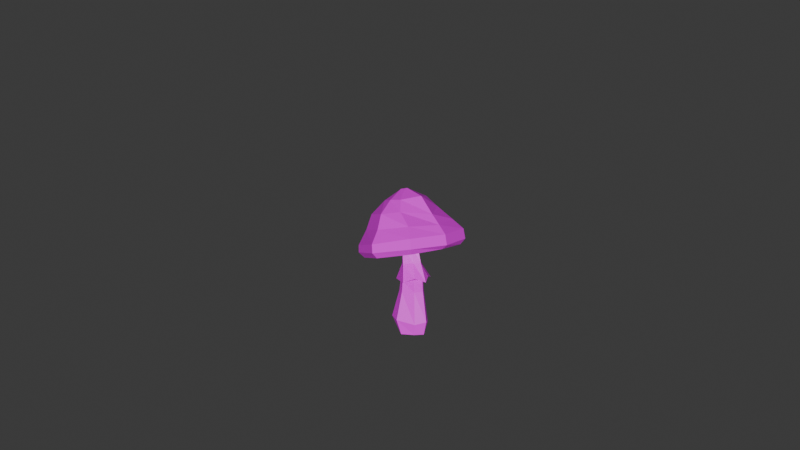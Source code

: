 # Source: mushroom.blend  (saved by Blender 5.2.45; exported with 4.5.12 LTS)
import bpy
from mathutils import Matrix  # noqa: F401  (used for matrix-valued properties, if any)

bpy.ops.wm.read_factory_settings(use_empty=True)
scene = bpy.context.scene
scene.name = 'Scene'

# ---- collections
col_ref = bpy.data.collections.new('ref'); scene.collection.children.link(col_ref)
col_mushroom = bpy.data.collections.new('mushroom'); scene.collection.children.link(col_mushroom)
col_camera = bpy.data.collections.new('camera'); scene.collection.children.link(col_camera)

# ---- images (referenced by path relative to the original .blend; pixels are not part of the script)
import os
ASSET_DIR = os.environ.get("B2B_ASSET_DIR", "")  # directory of the original .blend (textures are referenced by path, not embedded)
HERE = os.path.dirname(os.path.abspath(__file__))  # packed textures are extracted next to this script under _unpacked/

def load_image(name, relpath, width, height, colorspace="sRGB"):
    """Load a texture the original file referenced (path relative to the .blend, or extracted next to this script)."""
    p = next((c for c in (os.path.join(HERE, relpath), os.path.join(ASSET_DIR, relpath)) if relpath and os.path.exists(c)), "")
    if p:
        img = bpy.data.images.load(p, check_existing=True)
        img.name = name
    else:  # same state as the original file: an image datablock whose file is absent (Cycles renders it pink)
        img = bpy.data.images.new(name, width, height)
        img.source = "FILE"
        img.filepath = "//" + (relpath or name)
    img.colorspace_settings.name = colorspace
    return img
img_mushroom_atlas = load_image('mushroom_atlas', 'mushroom_atlas.png', 1024, 1024, 'sRGB')

# ---- materials (node trees are filled in below, after node groups)
mat_mushroom_material = bpy.data.materials.new('mushroom_material')

# ---- material node trees
mat_mushroom_material.use_nodes = True; mat_mushroom_material.node_tree.nodes.clear()
_N = mat_mushroom_material.node_tree.nodes; _L = mat_mushroom_material.node_tree.links
n0 = _N.new('ShaderNodeBsdfPrincipled'); n0.name = 'Principled BSDF'; n0.location = (-200, 100)
n0.inputs[10].default_value = 0.005
n1 = _N.new('ShaderNodeOutputMaterial'); n1.name = 'Material Output'; n1.location = (200, 100)
n2 = _N.new('ShaderNodeTexImage'); n2.name = 'Image Texture'; n2.location = (-569, 40)
n2.image = img_mushroom_atlas
_L.new(n0.outputs[0], n1.inputs[0])
_L.new(n2.outputs[0], n0.inputs[0])
n1.is_active_output = True

# ---- world
world_world = bpy.data.worlds.new('World'); scene.world = world_world
world_world.use_nodes = True; world_world.node_tree.nodes.clear()
_N = world_world.node_tree.nodes; _L = world_world.node_tree.links
n0 = _N.new('ShaderNodeOutputWorld'); n0.name = 'World Output'; n0.location = (200, 100)
n1 = _N.new('ShaderNodeBackground'); n1.name = 'Background'; n1.location = (-200, 100)
n1.inputs[0].default_value = (0.05088, 0.05088, 0.05088, 1.0)
_L.new(n1.outputs[0], n0.inputs[0])
n0.is_active_output = True
world_world.color = (0.05088, 0.05088, 0.05088)
world_world.sun_shadow_jitter_overblur = 0.0

# ---- cameras
cam_camera_001 = bpy.data.cameras.new('Camera.001')

# ---- lights
light_sun = bpy.data.lights.new('Sun', 'SUN')
light_sun.energy = 3.0

# ---- meshes
me_circle_001 = bpy.data.meshes.new('Circle.001')
me_circle_001.from_pydata([(-0.07739, 0.8125, 0.004065), (-0.6125, 0.3558, 0.05924), (-0.8234, -0.02383, 0.1355), (-0.6125, -0.4995, 0.04795), (-0.07739, -0.9391, 0.00971), (0.6018, -0.4995, 0.007307), (0.9262, -0.01818, 0.008617), (0.6018, 0.3558, 0.0186), (-0.1639, 1.145, 0.9079), (-0.9089, 0.8153, 1.007), (-1.1, -0.03512, 0.977), (-0.9089, -0.8855, 1.007), (-0.1639, -1.238, 0.9248), (0.771, -0.6428, 0.6892), (1.182, -0.06899, 0.8322), (0.771, 0.4822, 0.6948), (-0.08129, 0.6875, 3.263), (-0.515, 0.4798, 3.288), (-0.5792, -0.03512, 3.268), (-0.515, -0.5501, 3.288), (-0.08129, -0.8108, 3.268), (0.5759, -0.5501, 3.404), (0.8028, -0.0312, 3.314), (0.5759, 0.2721, 3.404), (0.3794, 1.101, 3.307), (-0.8283, 0.4754, 3.268), (-0.7011, -0.03512, 3.354), (-0.8097, -0.6413, 3.287), (0.3794, -1.228, 3.313), (0.7634, -0.6491, 3.522), (1.149, -0.09, 3.273), (0.782, 0.4714, 3.499), (-0.1084, 0.6517, 4.315), (-0.5498, 0.3076, 4.228), (-0.5495, -0.03512, 4.221), (-0.5373, -0.4081, 4.228), (-0.1084, -0.765, 4.296), (0.4153, -0.3963, 4.362), (0.6782, -0.03904, 4.364), (0.4279, 0.2018, 4.354), (-0.2913, 0.5047, 5.393), (-0.5136, 0.1634, 5.272), (-0.6456, -0.03512, 5.226), (-0.5049, -0.3262, 5.275), (-0.2913, -0.6298, 5.362), (0.07133, -0.3105, 5.444), (0.3678, -0.03512, 5.462), (0.07999, 0.1634, 5.45), (-0.5398, -0.6405, 2.62), (-0.09, -0.8638, 2.594), (-0.5398, 0.2993, 2.625), (-0.6519, -0.03512, 2.644), (0.8573, -0.03512, 2.647), (0.5904, 0.2993, 2.642), (0.5904, -0.4993, 2.625), (-0.09, 0.7419, 2.669)], [], [(0, 7, 15, 8), (6, 5, 13, 14), (4, 3, 11, 12), (2, 1, 9, 10), (7, 6, 14, 15), (5, 4, 12, 13), (3, 2, 10, 11), (1, 0, 8, 9), (49, 48, 19, 20), (51, 50, 17, 18), (53, 52, 22, 23), (54, 49, 20, 21), (48, 51, 18, 19), (50, 55, 16, 17), (55, 53, 23, 16), (52, 54, 21, 22), (20, 19, 27, 28), (18, 17, 25, 26), (23, 22, 30, 31), (21, 20, 28, 29), (19, 18, 26, 27), (17, 16, 24, 25), (16, 23, 31, 24), (22, 21, 29, 30), (24, 31, 39, 32), (30, 29, 37, 38), (28, 27, 35, 36), (26, 25, 33, 34), (31, 30, 38, 39), (29, 28, 36, 37), (27, 26, 34, 35), (25, 24, 32, 33), (37, 36, 44, 45), (35, 34, 42, 43), (33, 32, 40, 41), (32, 39, 47, 40), (38, 37, 45, 46), (36, 35, 43, 44), (34, 33, 41, 42), (39, 38, 46, 47), (14, 13, 54, 52), (8, 15, 53, 55), (9, 8, 55, 50), (11, 10, 51, 48), (13, 12, 49, 54), (15, 14, 52, 53), (10, 9, 50, 51), (12, 11, 48, 49), (1, 2, 3, 4, 5, 6, 7, 0)])
_uv = me_circle_001.uv_layers.new(name='UVMap')
_uv.uv.foreach_set('vector', [0.4033, 0.2113, 0.4976, 0.1996, 0.5108, 0.2747, 0.3814, 0.3178, 0.2299, 0.006113, 0.2981, 0.01045, 0.2894, 0.08607, 0.2045, 0.09699, 0.1845, 0.4155, 0.0971, 0.4155, 0.09318, 0.2969, 0.194, 0.3008, 0.4035, 0.4537, 0.4096, 0.5073, 0.2944, 0.5208, 0.3026, 0.4241, 0.4976, 0.1996, 0.5552, 0.1922, 0.5922, 0.2827, 0.5108, 0.2747, 0.2981, 0.01045, 0.3915, 0.02317, 0.4144, 0.1309, 0.2894, 0.08607, 0.0971, 0.4155, 0.0377, 0.4068, 0.006144, 0.3032, 0.09318, 0.2969, 0.4096, 0.5073, 0.4096, 0.5929, 0.298, 0.6106, 0.2944, 0.5208, 0.1593, 0.09083, 0.09776, 0.0915, 0.08823, 0.00734, 0.1512, 0.006115, 0.09264, 0.444, 0.09281, 0.4851, 0.01028, 0.4987, 0.01503, 0.4441, 0.538, 0.5045, 0.5878, 0.4999, 0.5922, 0.5785, 0.5496, 0.5933, 0.2702, 0.3181, 0.3574, 0.3274, 0.3446, 0.4066, 0.2672, 0.4096, 0.09776, 0.0915, 0.03782, 0.09004, 0.04051, 0.01104, 0.08823, 0.00734, 0.09281, 0.4851, 0.08148, 0.562, 0.008472, 0.5522, 0.01028, 0.4987, 0.4453, 0.5211, 0.538, 0.5045, 0.5496, 0.5933, 0.4588, 0.5898, 0.2078, 0.3173, 0.2702, 0.3181, 0.2672, 0.4096, 0.2045, 0.3969, 0.4148, 0.7447, 0.3608, 0.7183, 0.3509, 0.6829, 0.4863, 0.7639, 0.3051, 0.7451, 0.2578, 0.7848, 0.238, 0.7531, 0.2974, 0.733, 0.3492, 0.8805, 0.394, 0.8835, 0.4222, 0.9143, 0.3427, 0.914, 0.4314, 0.8274, 0.4148, 0.7447, 0.4863, 0.7639, 0.4535, 0.8398, 0.3608, 0.7183, 0.3051, 0.7451, 0.2974, 0.733, 0.3509, 0.6829, 0.2578, 0.7848, 0.2651, 0.8415, 0.2536, 0.9143, 0.238, 0.7531, 0.2651, 0.8415, 0.3492, 0.8805, 0.3427, 0.914, 0.2536, 0.9143, 0.394, 0.8835, 0.4314, 0.8274, 0.4535, 0.8398, 0.4222, 0.9143, 0.01192, 0.7284, 0.03374, 0.6411, 0.1413, 0.6452, 0.1406, 0.7284, 0.7241, 0.5687, 0.6958, 0.6479, 0.5891, 0.6532, 0.5885, 0.601, 0.831, 0.2713, 0.6781, 0.2454, 0.7074, 0.1344, 0.7749, 0.1395, 0.415, 0.03563, 0.4669, 0.007398, 0.4669, 0.1459, 0.4376, 0.1535, 0.03374, 0.6411, 0.006323, 0.5644, 0.1409, 0.6039, 0.1413, 0.6452, 0.6958, 0.6479, 0.7215, 0.7295, 0.5934, 0.7279, 0.5891, 0.6532, 0.6743, 0.1967, 0.606, 0.1825, 0.606, 0.07004, 0.6425, 0.07162, 0.75, 0.5339, 0.6033, 0.563, 0.6499, 0.4267, 0.7161, 0.4215, 0.5891, 0.6532, 0.5934, 0.7279, 0.4641, 0.7295, 0.4561, 0.6722, 0.7074, 0.1344, 0.6781, 0.1283, 0.6929, 0.008185, 0.7287, 0.009876, 0.7161, 0.4215, 0.6499, 0.4267, 0.6446, 0.2947, 0.6954, 0.2965, 0.1406, 0.7284, 0.1413, 0.6452, 0.2756, 0.6668, 0.2713, 0.7269, 0.5885, 0.601, 0.5891, 0.6532, 0.4561, 0.6722, 0.4551, 0.6242, 0.7749, 0.1395, 0.7074, 0.1344, 0.7287, 0.009876, 0.773, 0.008407, 0.7472, 0.4131, 0.7161, 0.4215, 0.6954, 0.2965, 0.7245, 0.2947, 0.1413, 0.6452, 0.1409, 0.6039, 0.2746, 0.6257, 0.2756, 0.6668, 0.2045, 0.09699, 0.2894, 0.08607, 0.2702, 0.3181, 0.2078, 0.3173, 0.3814, 0.3178, 0.5108, 0.2747, 0.538, 0.5045, 0.4453, 0.5211, 0.2944, 0.5208, 0.298, 0.6106, 0.08148, 0.562, 0.09281, 0.4851, 0.09318, 0.2969, 0.006144, 0.3032, 0.03782, 0.09004, 0.09776, 0.0915, 0.2894, 0.08607, 0.4144, 0.1309, 0.3574, 0.3274, 0.2702, 0.3181, 0.5108, 0.2747, 0.5922, 0.2827, 0.5878, 0.4999, 0.538, 0.5045, 0.3026, 0.4241, 0.2944, 0.5208, 0.09281, 0.4851, 0.09264, 0.444, 0.194, 0.3008, 0.09318, 0.2969, 0.09776, 0.0915, 0.1593, 0.09083, 0.9046, 0.4344, 0.8549, 0.4252, 0.8277, 0.3713, 0.8277, 0.2908, 0.9174, 0.2623, 0.9846, 0.2687, 0.9942, 0.3254, 0.9851, 0.4202])
me_circle_001.materials.append(mat_mushroom_material)
me_circle_001.update()
me_circle_002 = bpy.data.meshes.new('Circle.002')
me_circle_002.from_pydata([(-0.06774, 0.9677, -0.1096), (-0.739, 0.6861, -0.2476), (-1.018, 0.002379, -0.3067), (-0.7421, -0.683, -0.2522), (-0.07205, -0.9685, -0.1161), (0.5993, -0.6869, 0.02192), (0.7655, -0.002691, 0.05445), (0.6023, 0.6822, 0.02653), (-0.08393, 1.073, -0.003476), (-0.829, 0.7584, -0.1464), (-1.138, -0.0003282, -0.2056), (-0.829, -0.759, -0.1464), (-0.08393, -1.073, -0.003476), (0.6612, -0.759, 0.1395), (0.8793, -0.0003282, 0.1474), (0.6612, 0.7584, 0.1395), (-0.326, 0.09469, 1.122), (-0.3723, 0.04911, 1.106), (-0.4005, 0.009827, 1.093), (-0.3723, -0.02946, 1.106), (-0.326, -0.07503, 1.122), (-0.2538, -0.02946, 1.132), (-0.2343, 0.009827, 1.143), (-0.2538, 0.04911, 1.132), (-0.1115, -1.06, 0.1664), (-0.1644, -0.8606, 0.4186), (-0.2177, -0.7181, 0.7051), (-0.2792, -0.4034, 0.9455), (-0.05192, -0.3491, 0.9667), (0.109, -0.506, 0.7608), (0.4363, -0.6075, 0.5305), (0.6185, -0.7491, 0.3383), (-1.144, 0.0009649, -0.07688), (-1.014, 0.003488, 0.2605), (-0.9295, 0.006011, 0.5726), (-0.703, 0.008534, 0.8617), (-0.4983, -0.3491, 0.9025), (-0.7211, -0.506, 0.6114), (-0.7651, -0.6075, 0.3068), (-0.8416, -0.7491, -0.005636), (-0.1115, 1.062, 0.1664), (-0.1644, 0.8676, 0.4186), (-0.2177, 0.7301, 0.7051), (-0.2792, 0.4205, 0.9455), (-0.4983, 0.3662, 0.9025), (-0.7211, 0.518, 0.6114), (-0.7651, 0.6145, 0.3068), (-0.8416, 0.751, -0.005636), (0.6185, 0.751, 0.3383), (0.4363, 0.6145, 0.5305), (0.109, 0.518, 0.7608), (-0.05192, 0.3662, 0.9667), (0.1637, 0.008534, 1.029), (0.4751, 0.006011, 0.7045), (0.6689, 0.003488, 0.517), (0.8326, 0.0009648, 0.3546), (-0.06976, -0.01322, 0.01359), (-0.0608, -0.009447, 0.01526), (-0.05708, -0.0003282, 0.01595), (-0.0608, 0.008791, 0.01526), (-0.06976, 0.01257, 0.01359), (-0.07873, 0.008791, 0.01192), (-0.08244, -0.0003282, 0.01123), (-0.07873, -0.009447, 0.01192), (-0.6845, -0.0003282, -0.1163), (-0.5044, 0.4418, -0.08276), (0.3649, 0.4418, 0.07907), (0.5449, -0.0003282, 0.1126), (0.3649, -0.4425, 0.07907), (-0.06976, -0.6256, -0.001844), (-0.5044, -0.4425, -0.08276), (-0.06976, 0.6249, -0.001844)], [], [(2, 1, 9, 10), (7, 6, 14, 15), (5, 4, 12, 13), (3, 2, 10, 11), (1, 0, 8, 9), (0, 7, 15, 8), (6, 5, 13, 14), (4, 3, 11, 12), (28, 27, 20, 21), (36, 35, 18, 19), (44, 43, 16, 17), (43, 51, 23, 16), (52, 28, 21, 22), (27, 36, 19, 20), (35, 44, 17, 18), (51, 52, 22, 23), (15, 14, 55, 48), (48, 55, 54, 49), (49, 54, 53, 50), (50, 53, 52, 51), (10, 9, 47, 32), (32, 47, 46, 33), (33, 46, 45, 34), (34, 45, 44, 35), (12, 11, 39, 24), (24, 39, 38, 25), (25, 38, 37, 26), (26, 37, 36, 27), (14, 13, 31, 55), (55, 31, 30, 54), (54, 30, 29, 53), (53, 29, 28, 52), (8, 15, 48, 40), (40, 48, 49, 41), (41, 49, 50, 42), (42, 50, 51, 43), (9, 8, 40, 47), (47, 40, 41, 46), (46, 41, 42, 45), (45, 42, 43, 44), (11, 10, 32, 39), (39, 32, 33, 38), (38, 33, 34, 37), (37, 34, 35, 36), (13, 12, 24, 31), (31, 24, 25, 30), (30, 25, 26, 29), (29, 26, 27, 28), (17, 16, 23, 22, 21, 20, 19, 18), (65, 64, 58, 57), (67, 66, 63, 62), (69, 68, 61, 60), (64, 70, 59, 58), (71, 65, 57, 56), (66, 71, 56, 63), (68, 67, 62, 61), (70, 69, 60, 59), (57, 58, 59, 60, 61, 62, 63, 56), (3, 4, 69, 70), (5, 6, 67, 68), (7, 0, 71, 66), (0, 1, 65, 71), (2, 3, 70, 64), (4, 5, 68, 69), (6, 7, 66, 67), (1, 2, 64, 65)])
_uv = me_circle_002.uv_layers.new(name='UVMap')
_uv.uv.foreach_set('vector', [0.5733, 0.1249, 0.6032, 0.2173, 0.5869, 0.2281, 0.5536, 0.1258, 0.853, 0.7281, 0.7679, 0.7403, 0.7621, 0.7235, 0.8573, 0.7118, 0.6971, 0.7871, 0.6939, 0.8704, 0.6804, 0.8684, 0.6843, 0.7765, 0.6032, 0.04203, 0.5733, 0.1249, 0.5536, 0.1258, 0.5871, 0.034, 0.6032, 0.2173, 0.6754, 0.265, 0.6676, 0.281, 0.5869, 0.2281, 0.9144, 0.7871, 0.853, 0.7281, 0.8573, 0.7118, 0.9251, 0.777, 0.7679, 0.7403, 0.6971, 0.7871, 0.6843, 0.7765, 0.7621, 0.7235, 0.6754, 0.01716, 0.6032, 0.04203, 0.5871, 0.034, 0.6678, 0.006529, 0.8729, 0.6496, 0.8975, 0.6336, 0.9078, 0.669, 0.8997, 0.6761, 0.1352, 0.9038, 0.173, 0.8682, 0.1851, 0.9099, 0.1814, 0.915, 0.597, 0.9129, 0.6166, 0.8927, 0.6311, 0.9277, 0.6262, 0.9337, 0.9683, 0.08401, 0.9429, 0.08499, 0.9537, 0.03538, 0.9631, 0.03828, 0.9041, 0.05086, 0.9042, 0.008172, 0.9494, 0.02694, 0.95, 0.0313, 0.1299, 0.9251, 0.1352, 0.9038, 0.1814, 0.915, 0.1771, 0.9219, 0.173, 0.8682, 0.2118, 0.8673, 0.1899, 0.911, 0.1851, 0.9099, 0.9429, 0.08499, 0.9041, 0.05086, 0.95, 0.0313, 0.9537, 0.03538, 0.8549, 0.1945, 0.7917, 0.1202, 0.8055, 0.1081, 0.8675, 0.182, 0.8675, 0.182, 0.8055, 0.1081, 0.8296, 0.09428, 0.8872, 0.1511, 0.8872, 0.1511, 0.8296, 0.09428, 0.8578, 0.07815, 0.9256, 0.1175, 0.9256, 0.1175, 0.8578, 0.07815, 0.9041, 0.05086, 0.9429, 0.08499, 0.4388, 0.9255, 0.4671, 0.8547, 0.4806, 0.8647, 0.4516, 0.9337, 0.1156, 0.7511, 0.1974, 0.7394, 0.2023, 0.7809, 0.1365, 0.7913, 0.1365, 0.7913, 0.2023, 0.7809, 0.2114, 0.8174, 0.1562, 0.8262, 0.1562, 0.8262, 0.2114, 0.8174, 0.2118, 0.8673, 0.173, 0.8682, 0.8301, 0.5063, 0.898, 0.4758, 0.9078, 0.4901, 0.8431, 0.523, 0.007035, 0.8961, 0.03672, 0.816, 0.07147, 0.8433, 0.04538, 0.9063, 0.04538, 0.9063, 0.07147, 0.8433, 0.1018, 0.8697, 0.07989, 0.9225, 0.07989, 0.9225, 0.1018, 0.8697, 0.1352, 0.9038, 0.1299, 0.9251, 0.7149, 0.6306, 0.7514, 0.5743, 0.7679, 0.5931, 0.7326, 0.6495, 0.8055, 0.1081, 0.7862, 0.02091, 0.821, 0.01988, 0.8296, 0.09428, 0.8296, 0.09428, 0.821, 0.01988, 0.8702, 0.007531, 0.8578, 0.07815, 0.793, 0.6687, 0.8454, 0.6268, 0.8729, 0.6496, 0.8468, 0.6873, 0.5335, 0.7779, 0.5992, 0.7402, 0.6166, 0.7563, 0.549, 0.7913, 0.9519, 0.1988, 0.8675, 0.182, 0.8872, 0.1511, 0.9578, 0.1632, 0.9578, 0.1632, 0.8872, 0.1511, 0.9256, 0.1175, 0.9683, 0.1318, 0.9683, 0.1318, 0.9256, 0.1175, 0.9429, 0.08499, 0.9683, 0.08401, 0.4671, 0.8547, 0.5335, 0.7779, 0.549, 0.7913, 0.4806, 0.8647, 0.4806, 0.8647, 0.549, 0.7913, 0.571, 0.8232, 0.5178, 0.8852, 0.5178, 0.8852, 0.571, 0.8232, 0.5965, 0.8536, 0.552, 0.9057, 0.552, 0.9057, 0.5965, 0.8536, 0.6166, 0.8927, 0.597, 0.9129, 0.02635, 0.804, 0.107, 0.7394, 0.1156, 0.7511, 0.03672, 0.816, 0.03672, 0.816, 0.1156, 0.7511, 0.1365, 0.7913, 0.07147, 0.8433, 0.07147, 0.8433, 0.1365, 0.7913, 0.1562, 0.8262, 0.1018, 0.8697, 0.1018, 0.8697, 0.1562, 0.8262, 0.173, 0.8682, 0.1352, 0.9038, 0.7514, 0.5743, 0.8301, 0.5063, 0.8431, 0.523, 0.7679, 0.5931, 0.7679, 0.5931, 0.8431, 0.523, 0.8608, 0.5581, 0.7972, 0.6125, 0.7972, 0.6125, 0.8608, 0.5581, 0.8816, 0.5932, 0.8454, 0.6268, 0.8454, 0.6268, 0.8816, 0.5932, 0.8975, 0.6336, 0.8729, 0.6496, 0.9647, 0.03259, 0.9631, 0.03828, 0.9537, 0.03538, 0.95, 0.0313, 0.9494, 0.02694, 0.9539, 0.02005, 0.9605, 0.02415, 0.9649, 0.02809, 0.8711, 0.8481, 0.8284, 0.8858, 0.8013, 0.8189, 0.8004, 0.8197, 0.7758, 0.7567, 0.834, 0.7568, 0.8012, 0.8216, 0.8024, 0.8216, 0.7308, 0.8479, 0.7331, 0.7945, 0.8033, 0.8208, 0.8033, 0.8197, 0.8284, 0.8858, 0.7703, 0.8858, 0.8025, 0.8189, 0.8013, 0.8189, 0.8734, 0.7946, 0.8711, 0.8481, 0.8004, 0.8197, 0.8004, 0.8208, 0.834, 0.7568, 0.8734, 0.7946, 0.8004, 0.8208, 0.8012, 0.8216, 0.7331, 0.7945, 0.7758, 0.7567, 0.8024, 0.8216, 0.8033, 0.8208, 0.7703, 0.8858, 0.7308, 0.8479, 0.8033, 0.8197, 0.8025, 0.8189, 0.8004, 0.8197, 0.8013, 0.8189, 0.8025, 0.8189, 0.8033, 0.8197, 0.8033, 0.8208, 0.8024, 0.8216, 0.8012, 0.8216, 0.8004, 0.8208, 0.7553, 0.9294, 0.6939, 0.8704, 0.7308, 0.8479, 0.7703, 0.8858, 0.8083, 0.3345, 0.7981, 0.4191, 0.7725, 0.4098, 0.7725, 0.3519, 0.853, 0.7281, 0.9144, 0.7871, 0.8734, 0.7946, 0.834, 0.7568, 0.9144, 0.7871, 0.9112, 0.8704, 0.8711, 0.8481, 0.8734, 0.7946, 0.8453, 0.9294, 0.7553, 0.9294, 0.7703, 0.8858, 0.8284, 0.8858, 0.7587, 0.2718, 0.8083, 0.3345, 0.7725, 0.3519, 0.7399, 0.3112, 0.7981, 0.4191, 0.7579, 0.4885, 0.7399, 0.4512, 0.7725, 0.4098, 0.9112, 0.8704, 0.8453, 0.9294, 0.8284, 0.8858, 0.8711, 0.8481])
me_circle_002.materials.append(mat_mushroom_material)
me_circle_002.use_paint_bone_selection = False
me_circle_002.use_paint_mask = True
me_circle_002.update()

# ---- objects
ob_front_ref = bpy.data.objects.new('front_ref', None)
ob_side_ref = bpy.data.objects.new('side_ref', None)
ob_top_ref = bpy.data.objects.new('top_ref', None)
ob_stem = bpy.data.objects.new('stem', me_circle_001)
ob_top = bpy.data.objects.new('top', me_circle_002)
ob_camera = bpy.data.objects.new('Camera', cam_camera_001)
ob_sun = bpy.data.objects.new('Sun', light_sun)

# ---- transforms, parenting, visibility, modifiers, constraints
ob_front_ref.location = (-1.0, 0.0, 0.0)
ob_front_ref.rotation_euler = (1.571, -0.0, 1.571)
ob_front_ref.empty_display_type = 'IMAGE'
ob_front_ref.empty_display_size = 5.0
ob_side_ref.location = (0.0, 1.0, 0.0)
ob_side_ref.rotation_euler = (1.571, -0.0, -0.0)
ob_side_ref.empty_display_type = 'IMAGE'
ob_side_ref.empty_display_size = 5.0
ob_top_ref.location = (0.0, 0.0, -2.5)
ob_top_ref.empty_display_type = 'IMAGE'
ob_top_ref.empty_display_size = 5.0
ob_stem.location = (0.0, 0.0, -1.501)
ob_stem.scale = (0.3342, 0.3342, 0.3342)
ob_top.location = (0.05447, -0.01174, 0.2825)
ob_camera.location = (15.44, -15.28, 4.848)
ob_camera.rotation_euler = (1.382, -2.484e-06, 0.8029)
ob_camera.scale = (1.0, 1.0, 1.0)
ob_sun.location = (15.43, -15.32, 4.831)
ob_sun.rotation_euler = (0.8305, 1.254, 0.07722)

# ---- collection membership
col_ref.objects.link(ob_front_ref)
col_ref.objects.link(ob_side_ref)
col_ref.objects.link(ob_top_ref)
col_mushroom.objects.link(ob_stem)
col_mushroom.objects.link(ob_top)
col_camera.objects.link(ob_camera)
col_camera.objects.link(ob_sun)

# ---- scene / render settings (as saved in the file)
scene.camera = ob_camera
scene.frame_start = 1; scene.frame_end = 250; scene.frame_set(1)
scene.render.engine = 'BLENDER_EEVEE_NEXT'
scene.render.film_transparent = True
scene.render.bake_bias = 0.0
scene.render.bake_samples = 0
scene.render.compositor_device = 'GPU'
scene.eevee.use_volume_custom_range = False
scene.eevee.fast_gi_thickness_near = 0.1
scene.eevee.fast_gi_thickness_far = 0.0
scene.eevee.ray_tracing_options.screen_trace_thickness = 0.1
bpy.context.view_layer.update()
